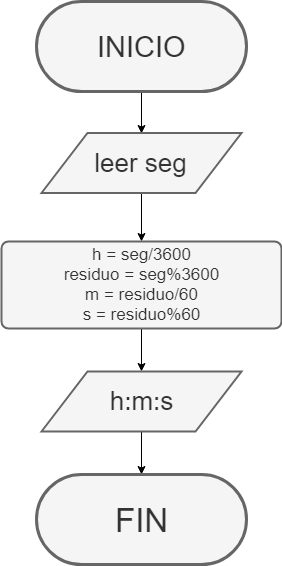

The diagram above was exported from draw.io. Its source (the exported page's mxGraphModel, read from the mxfile embedded in the PNG):
<mxGraphModel dx="1422" dy="715" grid="1" gridSize="10" guides="1" tooltips="1" connect="1" arrows="1" fold="1" page="1" pageScale="1" pageWidth="827" pageHeight="1169" math="0" shadow="0">
  <root>
    <mxCell id="0" />
    <mxCell id="1" parent="0" />
    <mxCell id="sr0K1uVLP8GBm8spBOom-1" style="edgeStyle=orthogonalEdgeStyle;rounded=0;orthogonalLoop=1;jettySize=auto;html=1;entryX=0.5;entryY=0;entryDx=0;entryDy=0;" edge="1" parent="1" source="sr0K1uVLP8GBm8spBOom-2" target="sr0K1uVLP8GBm8spBOom-4">
      <mxGeometry relative="1" as="geometry" />
    </mxCell>
    <mxCell id="sr0K1uVLP8GBm8spBOom-2" value="&lt;font style=&quot;font-size: 29px&quot;&gt;INICIO&lt;/font&gt;" style="html=1;dashed=0;whitespace=wrap;shape=mxgraph.dfd.start;strokeWidth=3;fillColor=#f5f5f5;strokeColor=#666666;fontColor=#333333;" vertex="1" parent="1">
      <mxGeometry x="308" y="30" width="210" height="90" as="geometry" />
    </mxCell>
    <mxCell id="sr0K1uVLP8GBm8spBOom-3" style="edgeStyle=orthogonalEdgeStyle;rounded=0;orthogonalLoop=1;jettySize=auto;html=1;" edge="1" parent="1" source="sr0K1uVLP8GBm8spBOom-4" target="sr0K1uVLP8GBm8spBOom-6">
      <mxGeometry relative="1" as="geometry" />
    </mxCell>
    <mxCell id="sr0K1uVLP8GBm8spBOom-4" value="&lt;span style=&quot;font-size: 26px&quot;&gt;leer seg&lt;/span&gt;" style="verticalLabelPosition=middle;verticalAlign=middle;html=1;strokeWidth=2;shape=parallelogram;perimeter=parallelogramPerimeter;whiteSpace=wrap;rounded=0;arcSize=12;size=0.23;labelPosition=center;align=center;fillColor=#f5f5f5;strokeColor=#666666;fontColor=#333333;" vertex="1" parent="1">
      <mxGeometry x="313" y="161.5" width="200" height="60" as="geometry" />
    </mxCell>
    <mxCell id="sr0K1uVLP8GBm8spBOom-5" style="edgeStyle=orthogonalEdgeStyle;rounded=0;orthogonalLoop=1;jettySize=auto;html=1;entryX=0.5;entryY=0;entryDx=0;entryDy=0;" edge="1" parent="1" source="sr0K1uVLP8GBm8spBOom-6" target="sr0K1uVLP8GBm8spBOom-8">
      <mxGeometry relative="1" as="geometry" />
    </mxCell>
    <mxCell id="sr0K1uVLP8GBm8spBOom-6" value="&lt;font style=&quot;font-size: 17px&quot;&gt;h = seg/3600&lt;br&gt;residuo = seg%3600&lt;br&gt;m = residuo/60&lt;br&gt;s = residuo%60&lt;br&gt;&lt;/font&gt;" style="rounded=1;whiteSpace=wrap;html=1;absoluteArcSize=1;arcSize=14;strokeWidth=2;fillColor=#f5f5f5;strokeColor=#666666;fontColor=#333333;" vertex="1" parent="1">
      <mxGeometry x="273" y="270" width="280" height="87" as="geometry" />
    </mxCell>
    <mxCell id="sr0K1uVLP8GBm8spBOom-7" style="edgeStyle=orthogonalEdgeStyle;rounded=0;orthogonalLoop=1;jettySize=auto;html=1;" edge="1" parent="1" source="sr0K1uVLP8GBm8spBOom-8" target="sr0K1uVLP8GBm8spBOom-9">
      <mxGeometry relative="1" as="geometry" />
    </mxCell>
    <mxCell id="sr0K1uVLP8GBm8spBOom-8" value="&lt;span style=&quot;font-size: 26px&quot;&gt;h:m:s&lt;/span&gt;" style="verticalLabelPosition=middle;verticalAlign=middle;html=1;strokeWidth=2;shape=parallelogram;perimeter=parallelogramPerimeter;whiteSpace=wrap;rounded=0;arcSize=12;size=0.23;labelPosition=center;align=center;fillColor=#f5f5f5;strokeColor=#666666;fontColor=#333333;" vertex="1" parent="1">
      <mxGeometry x="313" y="400" width="200" height="60" as="geometry" />
    </mxCell>
    <mxCell id="sr0K1uVLP8GBm8spBOom-9" value="&lt;font style=&quot;font-size: 33px&quot;&gt;FIN&lt;/font&gt;" style="html=1;dashed=0;whitespace=wrap;shape=mxgraph.dfd.start;strokeWidth=3;fillColor=#f5f5f5;strokeColor=#666666;fontColor=#333333;" vertex="1" parent="1">
      <mxGeometry x="308" y="503" width="210" height="90" as="geometry" />
    </mxCell>
  </root>
</mxGraphModel>